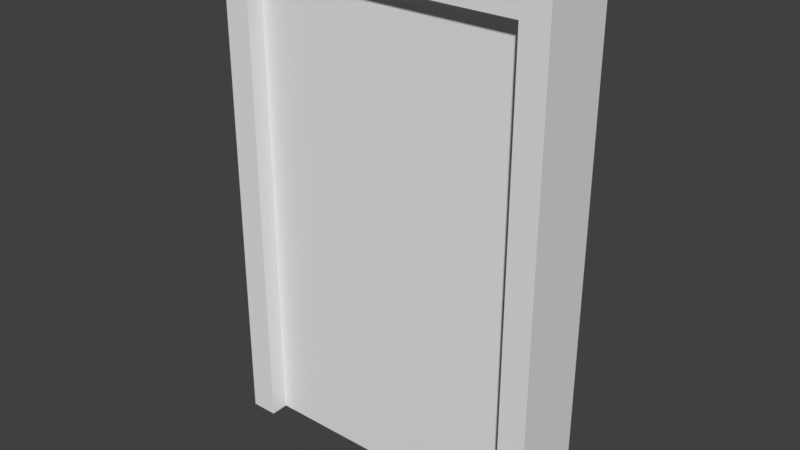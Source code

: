 # Source: SlideDoorUsingBones.blend  (saved by Blender 2.78.0; exported with 4.5.12 LTS)
import bpy
from mathutils import Matrix  # noqa: F401  (used for matrix-valued properties, if any)

bpy.ops.wm.read_factory_settings(use_empty=True)
scene = bpy.context.scene
scene.name = 'Scene'

# ---- collections
col_collection_1 = bpy.data.collections.new('Collection 1'); scene.collection.children.link(col_collection_1)

# ---- materials (node trees are filled in below, after node groups)
mat_material = bpy.data.materials.new('Material')
mat_material.alpha_threshold = 0.0
mat_material.use_transparent_shadow = False
mat_material.roughness = 0.5
mat_material.line_color = (0.0, 0.0, 0.0, 1.0)

# ---- material node trees

# ---- world
world_world = bpy.data.worlds.new('World'); scene.world = world_world
world_world.color = (0.05088, 0.05088, 0.05088)
world_world.use_sun_shadow = False
world_world.sun_shadow_jitter_overblur = 0.0
world_world.cycles.sampling_method = 'MANUAL'

# ---- meshes
me_cube = bpy.data.meshes.new('Cube')
me_cube.from_pydata([(2.387, 0.5388, -0.00898), (2.387, -0.5388, -0.00898), (-2.387, -0.5388, -0.00898), (-2.387, 0.5388, -0.00898), (2.387, 0.5388, 7.187), (2.387, -0.5388, 7.187), (-2.387, -0.5388, 7.187), (-2.387, 0.5388, 7.187), (2.002, 0.5388, -0.00898), (-2.002, 0.5388, -0.00898), (2.002, -0.5388, -0.00898), (-2.002, -0.5388, -0.00898), (2.002, 0.5388, 7.187), (-2.002, 0.5388, 7.187), (2.002, -0.5388, 7.187), (-2.002, -0.5388, 7.187), (2.002, 0.5388, 6.772), (-2.002, 0.5388, 6.772), (2.002, -0.5388, 6.772), (-2.002, -0.5388, 6.772), (-2.017, 0.2835, 4.885), (-2.017, 0.2835, 1.91), (-2.017, -0.2835, 1.91), (-2.017, -0.2835, -0.0006299), (-2.017, -0.2835, 6.796), (-2.017, 0.2835, -0.0006299), (-2.017, 0.2835, 6.796), (-3.457e-06, 0.2835, -0.0006299), (-3.457e-06, 0.2835, 6.796), (-3.457e-06, -0.2835, -0.0006299), (-3.457e-06, -0.2835, 6.796), (-2.017, 0.2835, 0.8489), (-2.017, -0.2835, 0.8489), (0.8209, -0.2835, 1.91), (0.8209, 0.2835, 1.91), (-0.8209, -0.2835, 4.885), (-0.8209, 0.2835, 4.885), (-3.457e-06, -0.2835, 0.8489), (-3.457e-06, 0.2835, 0.8489), (-2.017, -0.2835, 4.885), (-3.457e-06, -0.2835, 5.946), (-3.457e-06, 0.2835, 5.946), (-2.017, 0.2835, 5.946), (-2.017, -0.2835, 5.946), (2.017, -0.2835, -0.0006297), (2.017, -0.2835, 6.796), (2.017, 0.2835, -0.0006297), (2.017, 0.2835, 6.796), (3.457e-06, 0.2835, -0.0006297), (3.457e-06, 0.2835, 6.796), (3.457e-06, -0.2835, -0.0006297), (3.457e-06, -0.2835, 6.796), (2.017, -0.2835, 4.885), (0.8209, -0.2835, 1.91), (0.8209, 0.2835, 1.91), (-0.8209, -0.2835, 4.885), (-0.8209, 0.2835, 4.885), (3.457e-06, -0.2835, 0.8489), (3.457e-06, 0.2835, 0.8489), (2.017, -0.2835, 1.91), (2.017, 0.2835, 1.91), (3.457e-06, -0.2835, 5.946), (3.457e-06, 0.2835, 5.946), (2.017, -0.2835, 0.8489), (2.017, 0.2835, 0.8489), (2.017, 0.2835, 4.885), (2.017, 0.2835, 5.946), (2.017, -0.2835, 5.946)], [], [(9, 11, 2, 3), (13, 7, 6, 15), (2, 11, 19, 15, 6), (3, 2, 6, 7), (0, 8, 16, 12, 4), (16, 18, 19, 17), (10, 1, 5, 14, 18), (18, 14, 15, 19), (4, 12, 14, 5), (12, 13, 15, 14), (0, 1, 10, 8), (16, 8, 10, 18), (17, 19, 11, 9), (1, 0, 4, 5), (12, 16, 17, 13), (3, 7, 13, 17, 9), (27, 38, 37, 29), (36, 41, 40, 35), (40, 41, 28, 30), (43, 24, 26, 42), (37, 38, 34, 33), (28, 26, 24, 30), (25, 27, 29, 23), (36, 35, 33, 34), (32, 22, 21, 31), (22, 39, 20, 21), (23, 32, 31, 25), (39, 43, 42, 20), (43, 40, 30, 24), (40, 43, 39, 35), (39, 22, 33, 35), (32, 37, 33, 22), (29, 37, 32, 23), (26, 28, 41, 42), (20, 42, 41, 36), (20, 36, 34, 21), (38, 31, 21, 34), (25, 31, 38, 27), (57, 53, 54, 58), (56, 54, 53, 55), (66, 47, 45, 67), (49, 62, 61, 51), (48, 46, 44, 50), (47, 49, 51, 45), (55, 61, 62, 56), (48, 50, 57, 58), (64, 60, 59, 63), (60, 65, 52, 59), (46, 64, 63, 44), (65, 66, 67, 52), (47, 66, 62, 49), (65, 56, 62, 66), (54, 56, 65, 60), (58, 54, 60, 64), (46, 48, 58, 64), (45, 51, 61, 67), (52, 67, 61, 55), (52, 55, 53, 59), (57, 63, 59, 53), (44, 63, 57, 50)])
me_cube.materials.append(mat_material)
me_cube.use_remesh_preserve_volume = False
me_cube.use_remesh_preserve_attributes = False
me_cube.use_mirror_vertex_groups = False
me_cube.update()
arm_armature = bpy.data.armatures.new('Armature')  # bones are not reproduced

# ---- objects
ob_armature = bpy.data.objects.new('Armature', arm_armature)
ob_doorframe = bpy.data.objects.new('Doorframe', me_cube)

# ---- transforms, parenting, visibility, modifiers, constraints
ob_armature.location = (1.55e-06, 0.0, 3.401)
ob_armature.show_in_front = True
ob_armature.lineart.crease_threshold = 0.0
ob_doorframe.parent = ob_armature
ob_doorframe.matrix_parent_inverse = Matrix(((1.0, 0.0, 2.842e-14, -1.55e-06), (0.0, 1.0, 0.0, -0.0), (0.0, 0.0, 1.0, -3.401), (0.0, 0.0, 0.0, 1.0)))
ob_doorframe.location = (1.137e-13, 0.0, 2.384e-07)
ob_doorframe.lock_rotations_4d = False
ob_doorframe.empty_display_type = 'ARROWS'
ob_doorframe.lineart.crease_threshold = 0.0
_vg = ob_doorframe.vertex_groups.new(name='DoorBone.R')
_vg.add([44, 45, 46, 47, 48, 49, 50, 51, 52, 53, 54, 55, 56, 57, 58, 59, 60, 61, 62, 63, 64, 65, 66, 67], 1.0, 'REPLACE')
_vg = ob_doorframe.vertex_groups.new(name='DoorBone.L')
_vg.add([20, 21, 22, 23, 24, 25, 26, 27, 28, 29, 30, 31, 32, 33, 34, 35, 36, 37, 38, 39, 40, 41, 42, 43], 1.0, 'REPLACE')
_m = ob_doorframe.modifiers.new('Armature', 'ARMATURE')
_m.object = ob_armature

# ---- collection membership
col_collection_1.objects.link(ob_armature)
col_collection_1.objects.link(ob_doorframe)

# ---- scene / render settings (as saved in the file)
scene.frame_start = 1; scene.frame_end = 60; scene.frame_set(5)
scene.render.engine = 'BLENDER_EEVEE_NEXT'
scene.render.resolution_percentage = 50
scene.render.fps = 60
scene.render.dither_intensity = 0.0
scene.cycles.use_denoising = False
scene.cycles.samples = 128
scene.cycles.sampling_pattern = 'TABULATED_SOBOL'
scene.cycles.light_sampling_threshold = 0.0
scene.cycles.use_adaptive_sampling = False
scene.cycles.use_light_tree = False
scene.cycles.blur_glossy = 0.0
scene.cycles.sample_clamp_indirect = 0.0
scene.view_settings.view_transform = 'Standard'
bpy.context.view_layer.update()

# ---- added for rendering (the .blend has no active camera and no usable light): camera, sun
cam_auto = bpy.data.cameras.new('AutoCamera')
cam_auto.lens = 50.0
cam_auto.sensor_width = 36.0
cam_auto.clip_end = 1000.0
ob_auto_camera = bpy.data.objects.new('AutoCamera', cam_auto)
scene.collection.objects.link(ob_auto_camera)
ob_auto_camera.location = (8.0525, -9.663, 10.0312)
ob_auto_camera.rotation_euler = (1.09748, -7.21219e-08, 0.694738)
scene.camera = ob_auto_camera
light_auto_sun = bpy.data.lights.new('AutoSun', 'SUN')
light_auto_sun.energy = 3.0
light_auto_sun.angle = 0.0523599
ob_auto_sun = bpy.data.objects.new('AutoSun', light_auto_sun)
scene.collection.objects.link(ob_auto_sun)
ob_auto_sun.rotation_euler = (0.872665, 0.174533, 0.523599)
bpy.context.view_layer.update()
